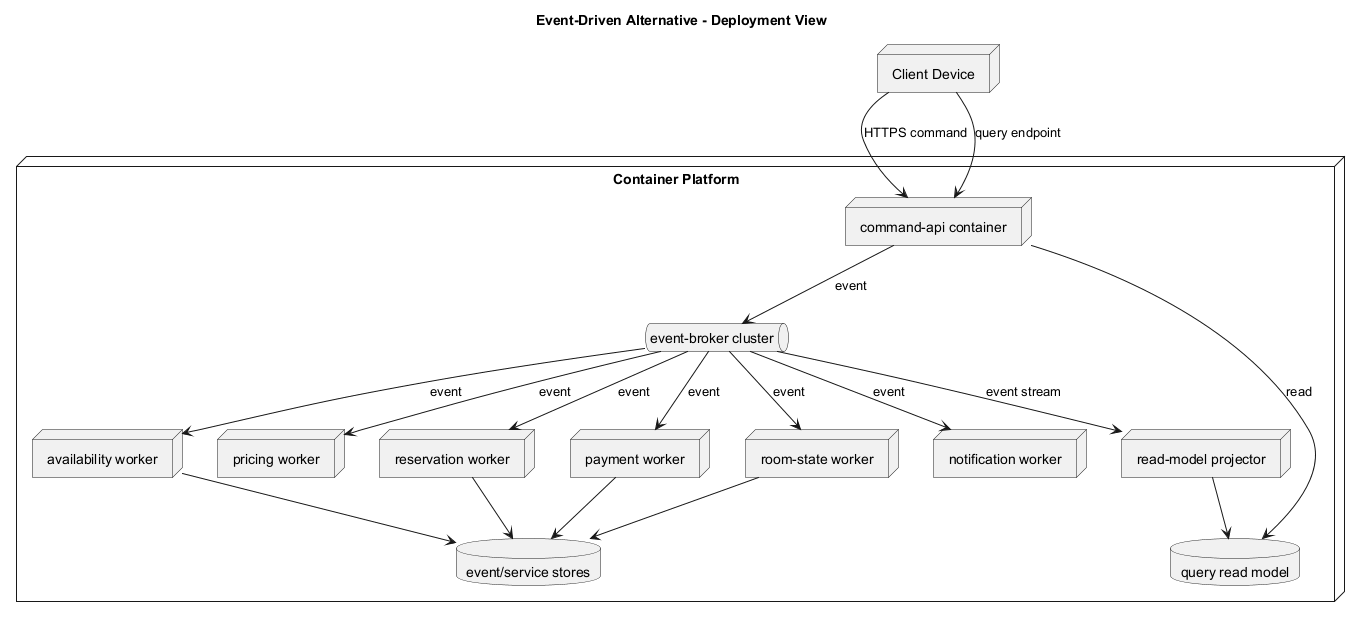

The diagram above was rendered by PlantUML. Its source (embedded in the PNG):
@startuml
title Event-Driven Alternative - Deployment View
skinparam shadowing false
node "Client Device" as Client
node "Container Platform" as Platform {
  node "command-api container" as API
  queue "event-broker cluster" as Broker
  node "availability worker" as Availability
  node "pricing worker" as Pricing
  node "reservation worker" as Reservation
  node "payment worker" as Payment
  node "room-state worker" as RoomState
  node "notification worker" as Notification
  node "read-model projector" as Projector
  database "event/service stores" as Stores
  database "query read model" as ReadDB
}

Client --> API : HTTPS command
API --> Broker : event
Broker --> Availability : event
Broker --> Pricing : event
Broker --> Reservation : event
Broker --> Payment : event
Broker --> RoomState : event
Broker --> Notification : event
Broker --> Projector : event stream
Availability --> Stores
Reservation --> Stores
Payment --> Stores
RoomState --> Stores
Projector --> ReadDB
Client --> API : query endpoint
API --> ReadDB : read
@enduml